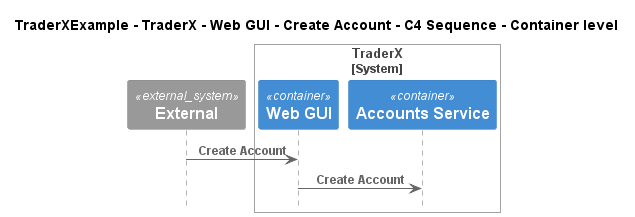

The diagram above was rendered by PlantUML. Its source (embedded in the PNG):
@startuml
!pragma layout smetana
!include ..\..\..\..\..\..\..\.c4s\C4_Sequence.puml

title TraderXExample - TraderX - Web GUI - Create Account - C4 Sequence - Container level

System_Ext(C4InterFlow.SoftwareSystems.ExternalSystem, "External", "")

System_Boundary(TraderXExample.SoftwareSystems.TraderX, "TraderX")
    Container(TraderXExample.SoftwareSystems.TraderX.Containers.WebGUI, "Web GUI", "", "Allows employees to manage accounts and book trades")
    Container(TraderXExample.SoftwareSystems.TraderX.Containers.AccountsService, "Accounts Service", "", "Service which provides account management")
Boundary_End()

Rel(C4InterFlow.SoftwareSystems.ExternalSystem, TraderXExample.SoftwareSystems.TraderX.Containers.WebGUI, "Create Account")
Rel(TraderXExample.SoftwareSystems.TraderX.Containers.WebGUI, TraderXExample.SoftwareSystems.TraderX.Containers.AccountsService, "Create Account")


@enduml